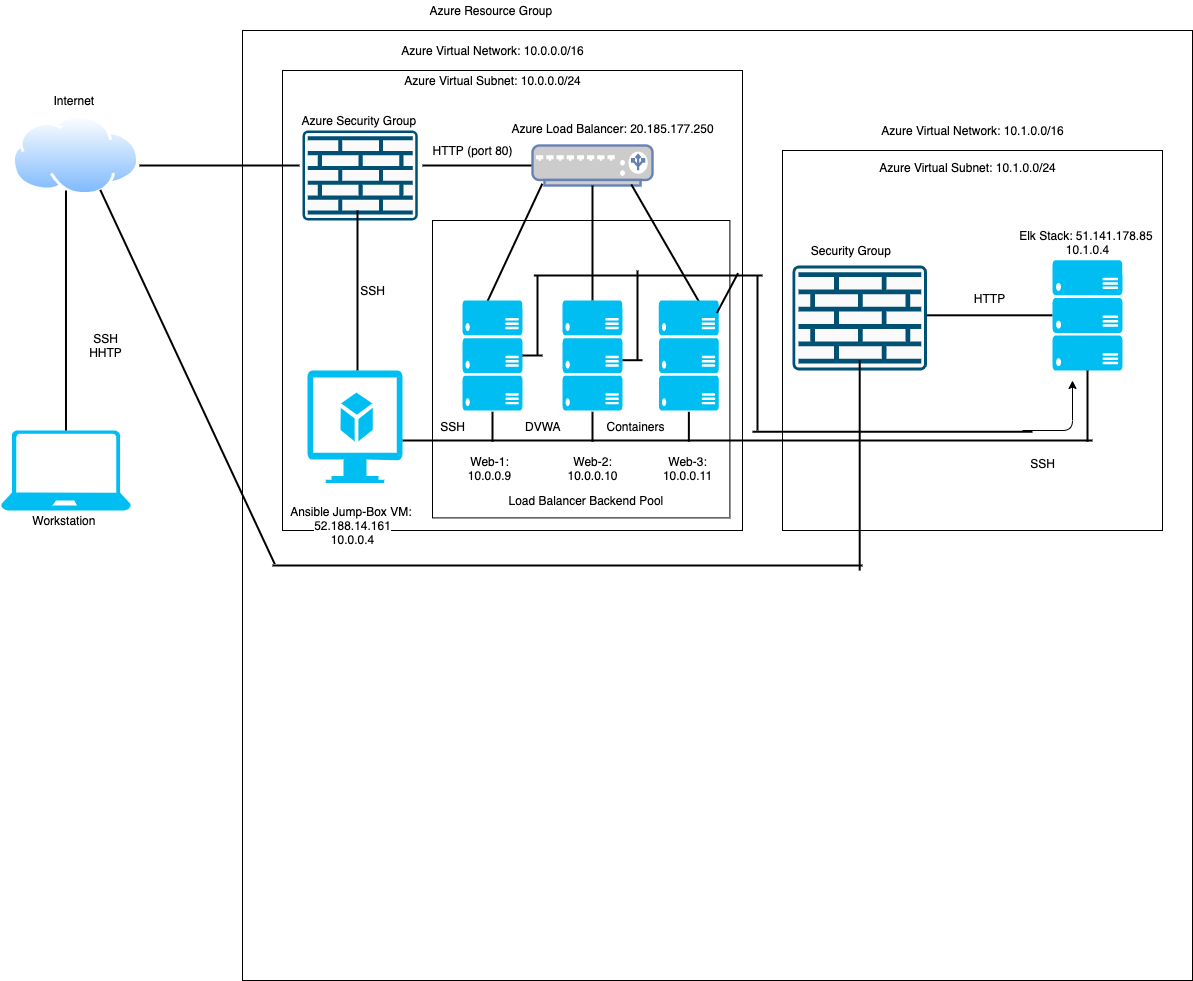

The diagram above was exported from draw.io. Its source (the exported page's mxGraphModel, read from the mxfile embedded in the PNG):
<mxGraphModel dx="922" dy="514" grid="1" gridSize="10" guides="1" tooltips="1" connect="1" arrows="1" fold="1" page="1" pageScale="1" pageWidth="1400" pageHeight="850" math="0" shadow="0">
  <root>
    <mxCell id="0" />
    <mxCell id="1" parent="0" />
    <mxCell id="HZydNHrBGr4k2_InsrZj-11" value="" style="whiteSpace=wrap;html=1;aspect=fixed;" parent="1" vertex="1">
      <mxGeometry x="310" y="80" width="950" height="950" as="geometry" />
    </mxCell>
    <mxCell id="HZydNHrBGr4k2_InsrZj-72" value="" style="whiteSpace=wrap;html=1;aspect=fixed;" parent="1" vertex="1">
      <mxGeometry x="850" y="200" width="380" height="380" as="geometry" />
    </mxCell>
    <mxCell id="HZydNHrBGr4k2_InsrZj-15" value="" style="whiteSpace=wrap;html=1;aspect=fixed;" parent="1" vertex="1">
      <mxGeometry x="350" y="120" width="460" height="460" as="geometry" />
    </mxCell>
    <mxCell id="HZydNHrBGr4k2_InsrZj-40" value="" style="whiteSpace=wrap;html=1;aspect=fixed;" parent="1" vertex="1">
      <mxGeometry x="500" y="270" width="297.4" height="297.4" as="geometry" />
    </mxCell>
    <mxCell id="HZydNHrBGr4k2_InsrZj-1" value="" style="aspect=fixed;perimeter=ellipsePerimeter;html=1;align=center;shadow=0;dashed=0;spacingTop=3;image;image=img/lib/active_directory/internet_cloud.svg;" parent="1" vertex="1">
      <mxGeometry x="80" y="165" width="126.98" height="80" as="geometry" />
    </mxCell>
    <mxCell id="HZydNHrBGr4k2_InsrZj-2" value="" style="verticalLabelPosition=bottom;html=1;verticalAlign=top;align=center;strokeColor=none;fillColor=#00BEF2;shape=mxgraph.azure.laptop;pointerEvents=1;" parent="1" vertex="1">
      <mxGeometry x="68.49" y="480" width="130" height="80" as="geometry" />
    </mxCell>
    <mxCell id="HZydNHrBGr4k2_InsrZj-3" value="Workstation&amp;nbsp;" style="text;html=1;align=center;verticalAlign=middle;resizable=0;points=[];autosize=1;" parent="1" vertex="1">
      <mxGeometry x="93.49" y="560" width="80" height="20" as="geometry" />
    </mxCell>
    <mxCell id="HZydNHrBGr4k2_InsrZj-7" value="" style="line;strokeWidth=2;direction=south;html=1;" parent="1" vertex="1">
      <mxGeometry x="128.49" y="240" width="10" height="240" as="geometry" />
    </mxCell>
    <mxCell id="HZydNHrBGr4k2_InsrZj-8" value="SSH&lt;br&gt;HHTP" style="text;html=1;align=center;verticalAlign=middle;resizable=0;points=[];autosize=1;" parent="1" vertex="1">
      <mxGeometry x="148.48999999999998" y="380" width="50" height="30" as="geometry" />
    </mxCell>
    <mxCell id="HZydNHrBGr4k2_InsrZj-9" value="Internet&amp;nbsp;" style="text;html=1;align=center;verticalAlign=middle;resizable=0;points=[];autosize=1;" parent="1" vertex="1">
      <mxGeometry x="113.49000000000001" y="140" width="60" height="20" as="geometry" />
    </mxCell>
    <mxCell id="HZydNHrBGr4k2_InsrZj-13" value="Azure Resource Group&amp;nbsp;" style="text;html=1;align=center;verticalAlign=middle;resizable=0;points=[];autosize=1;" parent="1" vertex="1">
      <mxGeometry x="490" y="50" width="140" height="20" as="geometry" />
    </mxCell>
    <mxCell id="HZydNHrBGr4k2_InsrZj-16" value="&lt;font style=&quot;font-size: 12px&quot;&gt;Azure Virtual Network:&amp;nbsp;&lt;span style=&quot;background-color: rgb(255 , 255 , 255)&quot;&gt;10.0.0.0/16&lt;/span&gt;&lt;/font&gt;" style="text;html=1;align=center;verticalAlign=middle;resizable=0;points=[];autosize=1;" parent="1" vertex="1">
      <mxGeometry x="460" y="90" width="200" height="20" as="geometry" />
    </mxCell>
    <mxCell id="HZydNHrBGr4k2_InsrZj-18" value="Azure Virtual Subnet: 10.0.0.0/24" style="text;html=1;align=center;verticalAlign=middle;resizable=0;points=[];autosize=1;" parent="1" vertex="1">
      <mxGeometry x="465" y="120" width="190" height="20" as="geometry" />
    </mxCell>
    <mxCell id="HZydNHrBGr4k2_InsrZj-19" value="" style="points=[[0.015,0.015,0],[0.985,0.015,0],[0.985,0.985,0],[0.015,0.985,0],[0.25,0,0],[0.5,0,0],[0.75,0,0],[1,0.25,0],[1,0.5,0],[1,0.75,0],[0.75,1,0],[0.5,1,0],[0.25,1,0],[0,0.75,0],[0,0.5,0],[0,0.25,0]];verticalLabelPosition=bottom;html=1;verticalAlign=top;aspect=fixed;align=center;pointerEvents=1;shape=mxgraph.cisco19.rect;prIcon=firewall;fillColor=#FAFAFA;strokeColor=#005073;" parent="1" vertex="1">
      <mxGeometry x="370" y="180" width="115.2" height="90" as="geometry" />
    </mxCell>
    <mxCell id="HZydNHrBGr4k2_InsrZj-22" value="Azure Security Group&amp;nbsp;" style="text;html=1;align=center;verticalAlign=middle;resizable=0;points=[];autosize=1;" parent="1" vertex="1">
      <mxGeometry x="362.6" y="160" width="130" height="20" as="geometry" />
    </mxCell>
    <mxCell id="HZydNHrBGr4k2_InsrZj-25" value="" style="line;strokeWidth=2;html=1;" parent="1" vertex="1">
      <mxGeometry x="206.98" y="210" width="160" height="10" as="geometry" />
    </mxCell>
    <mxCell id="HZydNHrBGr4k2_InsrZj-26" value="" style="line;strokeWidth=2;html=1;" parent="1" vertex="1">
      <mxGeometry x="490" y="210" width="110" height="10" as="geometry" />
    </mxCell>
    <mxCell id="HZydNHrBGr4k2_InsrZj-27" value="" style="line;strokeWidth=2;direction=south;html=1;" parent="1" vertex="1">
      <mxGeometry x="420" y="260" width="10" height="160" as="geometry" />
    </mxCell>
    <mxCell id="HZydNHrBGr4k2_InsrZj-28" value="HTTP (port 80)" style="text;html=1;align=center;verticalAlign=middle;resizable=0;points=[];autosize=1;" parent="1" vertex="1">
      <mxGeometry x="490" y="190" width="100" height="20" as="geometry" />
    </mxCell>
    <mxCell id="HZydNHrBGr4k2_InsrZj-29" value="SSH" style="text;html=1;align=center;verticalAlign=middle;resizable=0;points=[];autosize=1;" parent="1" vertex="1">
      <mxGeometry x="420" y="330" width="40" height="20" as="geometry" />
    </mxCell>
    <mxCell id="HZydNHrBGr4k2_InsrZj-33" value="&lt;font style=&quot;font-size: 12px&quot;&gt;Azure Load Balancer:&amp;nbsp;&lt;span style=&quot;font-family: &amp;#34;az_ea_font&amp;#34; , &amp;#34;segoe ui&amp;#34; , &amp;#34;az_font&amp;#34; , , , , &amp;#34;roboto&amp;#34; , &amp;#34;oxygen&amp;#34; , &amp;#34;ubuntu&amp;#34; , &amp;#34;cantarell&amp;#34; , &amp;#34;open sans&amp;#34; , &amp;#34;helvetica neue&amp;#34; , sans-serif ; background-color: rgb(255 , 255 , 255)&quot;&gt;20.185.177.250&lt;/span&gt;&lt;br&gt;&lt;/font&gt;&amp;nbsp;" style="text;html=1;align=center;verticalAlign=middle;resizable=0;points=[];autosize=1;" parent="1" vertex="1">
      <mxGeometry x="570" y="170" width="220" height="30" as="geometry" />
    </mxCell>
    <mxCell id="HZydNHrBGr4k2_InsrZj-36" value="" style="fontColor=#0066CC;verticalAlign=top;verticalLabelPosition=bottom;labelPosition=center;align=center;html=1;outlineConnect=0;fillColor=#CCCCCC;strokeColor=#6881B3;gradientColor=none;gradientDirection=north;strokeWidth=2;shape=mxgraph.networks.load_balancer;" parent="1" vertex="1">
      <mxGeometry x="600" y="195" width="120" height="40" as="geometry" />
    </mxCell>
    <mxCell id="HZydNHrBGr4k2_InsrZj-37" value="" style="verticalLabelPosition=bottom;html=1;verticalAlign=top;align=center;strokeColor=none;fillColor=#00BEF2;shape=mxgraph.azure.virtual_machine_feature;pointerEvents=1;" parent="1" vertex="1">
      <mxGeometry x="375" y="420" width="95" height="112.5" as="geometry" />
    </mxCell>
    <mxCell id="HZydNHrBGr4k2_InsrZj-38" value="Ansible Jump-Box VM:&amp;nbsp;&lt;br&gt;&lt;span style=&quot;font-family: &amp;#34;az_ea_font&amp;#34; , &amp;#34;segoe ui&amp;#34; , &amp;#34;az_font&amp;#34; , , , , &amp;#34;roboto&amp;#34; , &amp;#34;oxygen&amp;#34; , &amp;#34;ubuntu&amp;#34; , &amp;#34;cantarell&amp;#34; , &amp;#34;open sans&amp;#34; , &amp;#34;helvetica neue&amp;#34; , sans-serif ; background-color: rgb(255 , 255 , 255)&quot;&gt;52.188.14.161&lt;br&gt;&lt;/span&gt;10.0.0.4" style="text;html=1;align=center;verticalAlign=middle;resizable=0;points=[];autosize=1;" parent="1" vertex="1">
      <mxGeometry x="350" y="550" width="140" height="50" as="geometry" />
    </mxCell>
    <mxCell id="HZydNHrBGr4k2_InsrZj-39" value="" style="line;strokeWidth=2;html=1;" parent="1" vertex="1">
      <mxGeometry x="470" y="460" width="690" height="60" as="geometry" />
    </mxCell>
    <mxCell id="HZydNHrBGr4k2_InsrZj-44" value="" style="line;strokeWidth=2;direction=south;html=1;" parent="1" vertex="1">
      <mxGeometry x="637.5" y="235" width="45" height="115" as="geometry" />
    </mxCell>
    <mxCell id="HZydNHrBGr4k2_InsrZj-53" value="" style="line;strokeWidth=2;direction=north;html=1;rotation=25;" parent="1" vertex="1">
      <mxGeometry x="577.12" y="227.14" width="10" height="130.96" as="geometry" />
    </mxCell>
    <mxCell id="HZydNHrBGr4k2_InsrZj-54" value="" style="line;strokeWidth=2;direction=south;html=1;rotation=-30;" parent="1" vertex="1">
      <mxGeometry x="727.5" y="224.84" width="10" height="134.97" as="geometry" />
    </mxCell>
    <mxCell id="HZydNHrBGr4k2_InsrZj-58" value="" style="verticalLabelPosition=bottom;html=1;verticalAlign=top;align=center;strokeColor=none;fillColor=#00BEF2;shape=mxgraph.azure.server_rack;" parent="1" vertex="1">
      <mxGeometry x="630" y="350" width="60" height="110" as="geometry" />
    </mxCell>
    <mxCell id="HZydNHrBGr4k2_InsrZj-59" value="" style="verticalLabelPosition=bottom;html=1;verticalAlign=top;align=center;strokeColor=none;fillColor=#00BEF2;shape=mxgraph.azure.server_rack;" parent="1" vertex="1">
      <mxGeometry x="726.37" y="350" width="60" height="110" as="geometry" />
    </mxCell>
    <mxCell id="HZydNHrBGr4k2_InsrZj-60" value="" style="verticalLabelPosition=bottom;html=1;verticalAlign=top;align=center;strokeColor=none;fillColor=#00BEF2;shape=mxgraph.azure.server_rack;" parent="1" vertex="1">
      <mxGeometry x="530" y="350" width="60" height="110" as="geometry" />
    </mxCell>
    <mxCell id="HZydNHrBGr4k2_InsrZj-61" value="" style="line;strokeWidth=2;direction=south;html=1;" parent="1" vertex="1">
      <mxGeometry x="555" y="461.25" width="10" height="30" as="geometry" />
    </mxCell>
    <mxCell id="HZydNHrBGr4k2_InsrZj-62" value="" style="line;strokeWidth=2;direction=south;html=1;" parent="1" vertex="1">
      <mxGeometry x="655" y="461.25" width="10" height="30" as="geometry" />
    </mxCell>
    <mxCell id="HZydNHrBGr4k2_InsrZj-63" value="" style="line;strokeWidth=2;direction=south;html=1;" parent="1" vertex="1">
      <mxGeometry x="751.37" y="461.25" width="10" height="30" as="geometry" />
    </mxCell>
    <mxCell id="HZydNHrBGr4k2_InsrZj-64" value="DVWA&amp;nbsp;" style="text;html=1;align=center;verticalAlign=middle;resizable=0;points=[];autosize=1;" parent="1" vertex="1">
      <mxGeometry x="587.12" y="466.25" width="50" height="20" as="geometry" />
    </mxCell>
    <mxCell id="HZydNHrBGr4k2_InsrZj-65" value="Containers" style="text;html=1;align=center;verticalAlign=middle;resizable=0;points=[];autosize=1;" parent="1" vertex="1">
      <mxGeometry x="667.5" y="466.25" width="70" height="20" as="geometry" />
    </mxCell>
    <mxCell id="HZydNHrBGr4k2_InsrZj-66" value="Web-1:&lt;span style=&quot;background-color: rgb(255 , 255 , 255)&quot;&gt;&lt;br&gt;&lt;/span&gt;10.0.0.9" style="text;html=1;align=center;verticalAlign=middle;resizable=0;points=[];autosize=1;" parent="1" vertex="1">
      <mxGeometry x="527.12" y="502.5" width="60" height="30" as="geometry" />
    </mxCell>
    <mxCell id="HZydNHrBGr4k2_InsrZj-68" value="Web-2:&lt;span style=&quot;background-color: rgb(255 , 255 , 255)&quot;&gt;&lt;br&gt;&lt;/span&gt;10.0.0.10" style="text;html=1;align=center;verticalAlign=middle;resizable=0;points=[];autosize=1;" parent="1" vertex="1">
      <mxGeometry x="625" y="502.5" width="70" height="30" as="geometry" />
    </mxCell>
    <mxCell id="HZydNHrBGr4k2_InsrZj-69" value="Web-3:&lt;span style=&quot;background-color: rgb(255 , 255 , 255)&quot;&gt;&lt;br&gt;&lt;/span&gt;10.0.0.11" style="text;html=1;align=center;verticalAlign=middle;resizable=0;points=[];autosize=1;" parent="1" vertex="1">
      <mxGeometry x="725" y="502.5" width="60" height="30" as="geometry" />
    </mxCell>
    <mxCell id="HZydNHrBGr4k2_InsrZj-70" value="Load Balancer Backend Pool&amp;nbsp;" style="text;html=1;align=center;verticalAlign=middle;resizable=0;points=[];autosize=1;" parent="1" vertex="1">
      <mxGeometry x="570" y="540" width="170" height="20" as="geometry" />
    </mxCell>
    <mxCell id="HZydNHrBGr4k2_InsrZj-71" value="SSH" style="text;html=1;align=center;verticalAlign=middle;resizable=0;points=[];autosize=1;" parent="1" vertex="1">
      <mxGeometry x="500" y="466.25" width="40" height="20" as="geometry" />
    </mxCell>
    <mxCell id="HZydNHrBGr4k2_InsrZj-73" value="Azure Virtual Network:&amp;nbsp;&lt;span style=&quot;font-family: &amp;#34;az_ea_font&amp;#34; , &amp;#34;segoe ui&amp;#34; , &amp;#34;az_font&amp;#34; , , , , &amp;#34;roboto&amp;#34; , &amp;#34;oxygen&amp;#34; , &amp;#34;ubuntu&amp;#34; , &amp;#34;cantarell&amp;#34; , &amp;#34;open sans&amp;#34; , &amp;#34;helvetica neue&amp;#34; , sans-serif ; background-color: rgb(255 , 255 , 255)&quot;&gt;10.1.0.0/16&lt;/span&gt;" style="text;html=1;align=center;verticalAlign=middle;resizable=0;points=[];autosize=1;" parent="1" vertex="1">
      <mxGeometry x="940" y="170" width="200" height="20" as="geometry" />
    </mxCell>
    <mxCell id="HZydNHrBGr4k2_InsrZj-74" value="Azure Virtual Subnet: 10.1.0.0/24" style="text;html=1;align=center;verticalAlign=middle;resizable=0;points=[];autosize=1;" parent="1" vertex="1">
      <mxGeometry x="940" y="207.14" width="190" height="20" as="geometry" />
    </mxCell>
    <mxCell id="HZydNHrBGr4k2_InsrZj-75" value="" style="points=[[0.015,0.015,0],[0.985,0.015,0],[0.985,0.985,0],[0.015,0.985,0],[0.25,0,0],[0.5,0,0],[0.75,0,0],[1,0.25,0],[1,0.5,0],[1,0.75,0],[0.75,1,0],[0.5,1,0],[0.25,1,0],[0,0.75,0],[0,0.5,0],[0,0.25,0]];verticalLabelPosition=bottom;html=1;verticalAlign=top;aspect=fixed;align=center;pointerEvents=1;shape=mxgraph.cisco19.rect;prIcon=firewall;fillColor=#FAFAFA;strokeColor=#005073;" parent="1" vertex="1">
      <mxGeometry x="860" y="315" width="134.4" height="105" as="geometry" />
    </mxCell>
    <mxCell id="HZydNHrBGr4k2_InsrZj-76" value="" style="line;strokeWidth=2;html=1;" parent="1" vertex="1">
      <mxGeometry x="994.4" y="359.81" width="125.6" height="10" as="geometry" />
    </mxCell>
    <mxCell id="HZydNHrBGr4k2_InsrZj-77" value="" style="verticalLabelPosition=bottom;html=1;verticalAlign=top;align=center;strokeColor=none;fillColor=#00BEF2;shape=mxgraph.azure.server_rack;" parent="1" vertex="1">
      <mxGeometry x="1120" y="309.81" width="70" height="110.19" as="geometry" />
    </mxCell>
    <mxCell id="HZydNHrBGr4k2_InsrZj-78" value="Security Group&amp;nbsp;" style="text;html=1;align=center;verticalAlign=middle;resizable=0;points=[];autosize=1;" parent="1" vertex="1">
      <mxGeometry x="870" y="289.81" width="100" height="20" as="geometry" />
    </mxCell>
    <mxCell id="HZydNHrBGr4k2_InsrZj-79" value="&lt;font style=&quot;font-size: 12px&quot;&gt;Elk Stack:&amp;nbsp;&lt;span style=&quot;font-family: &amp;#34;az_ea_font&amp;#34; , &amp;#34;segoe ui&amp;#34; , &amp;#34;az_font&amp;#34; , , , , &amp;#34;roboto&amp;#34; , &amp;#34;oxygen&amp;#34; , &amp;#34;ubuntu&amp;#34; , &amp;#34;cantarell&amp;#34; , &amp;#34;open sans&amp;#34; , &amp;#34;helvetica neue&amp;#34; , sans-serif ; background-color: rgb(255 , 255 , 255)&quot;&gt;51.141.178.85 &lt;br&gt;10.1.0.4&lt;/span&gt;&lt;/font&gt;" style="text;html=1;align=center;verticalAlign=middle;resizable=0;points=[];autosize=1;" parent="1" vertex="1">
      <mxGeometry x="1080" y="277.33" width="150" height="30" as="geometry" />
    </mxCell>
    <mxCell id="HZydNHrBGr4k2_InsrZj-80" value="" style="line;strokeWidth=2;direction=south;html=1;" parent="1" vertex="1">
      <mxGeometry x="1150" y="420" width="10" height="71.25" as="geometry" />
    </mxCell>
    <mxCell id="HZydNHrBGr4k2_InsrZj-81" value="SSH" style="text;html=1;align=center;verticalAlign=middle;resizable=0;points=[];autosize=1;" parent="1" vertex="1">
      <mxGeometry x="1090" y="502.5" width="40" height="20" as="geometry" />
    </mxCell>
    <mxCell id="HZydNHrBGr4k2_InsrZj-82" value="HTTP" style="text;html=1;align=center;verticalAlign=middle;resizable=0;points=[];autosize=1;" parent="1" vertex="1">
      <mxGeometry x="1032.2" y="338.1" width="50" height="20" as="geometry" />
    </mxCell>
    <mxCell id="HZydNHrBGr4k2_InsrZj-83" value="" style="line;strokeWidth=2;direction=south;html=1;rotation=-25;" parent="1" vertex="1">
      <mxGeometry x="250" y="220" width="10" height="412.86" as="geometry" />
    </mxCell>
    <mxCell id="HZydNHrBGr4k2_InsrZj-84" value="" style="line;strokeWidth=2;html=1;" parent="1" vertex="1">
      <mxGeometry x="340" y="610" width="590" height="10" as="geometry" />
    </mxCell>
    <mxCell id="HZydNHrBGr4k2_InsrZj-85" value="" style="line;strokeWidth=2;direction=south;html=1;" parent="1" vertex="1">
      <mxGeometry x="922.2" y="410" width="10" height="210" as="geometry" />
    </mxCell>
    <mxCell id="HZydNHrBGr4k2_InsrZj-86" value="" style="line;strokeWidth=2;direction=south;html=1;" parent="1" vertex="1">
      <mxGeometry x="600" y="324.9" width="10" height="79.81" as="geometry" />
    </mxCell>
    <mxCell id="HZydNHrBGr4k2_InsrZj-87" value="" style="line;strokeWidth=2;html=1;" parent="1" vertex="1">
      <mxGeometry x="590" y="400" width="20" height="10" as="geometry" />
    </mxCell>
    <mxCell id="HZydNHrBGr4k2_InsrZj-88" value="" style="line;strokeWidth=2;direction=south;html=1;" parent="1" vertex="1">
      <mxGeometry x="700" y="320" width="10" height="90" as="geometry" />
    </mxCell>
    <mxCell id="HZydNHrBGr4k2_InsrZj-89" value="" style="line;strokeWidth=2;html=1;" parent="1" vertex="1">
      <mxGeometry x="601.37" y="320" width="228.63" height="10" as="geometry" />
    </mxCell>
    <mxCell id="HZydNHrBGr4k2_InsrZj-90" value="" style="line;strokeWidth=2;html=1;" parent="1" vertex="1">
      <mxGeometry x="690" y="404.71" width="20" height="10" as="geometry" />
    </mxCell>
    <mxCell id="HZydNHrBGr4k2_InsrZj-91" value="" style="line;strokeWidth=2;direction=south;html=1;rotation=28;" parent="1" vertex="1">
      <mxGeometry x="790" y="320" width="10" height="45" as="geometry" />
    </mxCell>
    <mxCell id="HZydNHrBGr4k2_InsrZj-92" value="" style="line;strokeWidth=2;direction=south;html=1;" parent="1" vertex="1">
      <mxGeometry x="820" y="324.9" width="10" height="155.1" as="geometry" />
    </mxCell>
    <mxCell id="HZydNHrBGr4k2_InsrZj-94" value="" style="line;strokeWidth=2;html=1;" parent="1" vertex="1">
      <mxGeometry x="820" y="476.25" width="280" height="10" as="geometry" />
    </mxCell>
    <mxCell id="HZydNHrBGr4k2_InsrZj-96" value="" style="edgeStyle=segmentEdgeStyle;endArrow=classic;html=1;" parent="1" edge="1">
      <mxGeometry width="50" height="50" relative="1" as="geometry">
        <mxPoint x="1090" y="480" as="sourcePoint" />
        <mxPoint x="1140" y="430" as="targetPoint" />
        <Array as="points">
          <mxPoint x="1140" y="480.38" />
        </Array>
      </mxGeometry>
    </mxCell>
  </root>
</mxGraphModel>